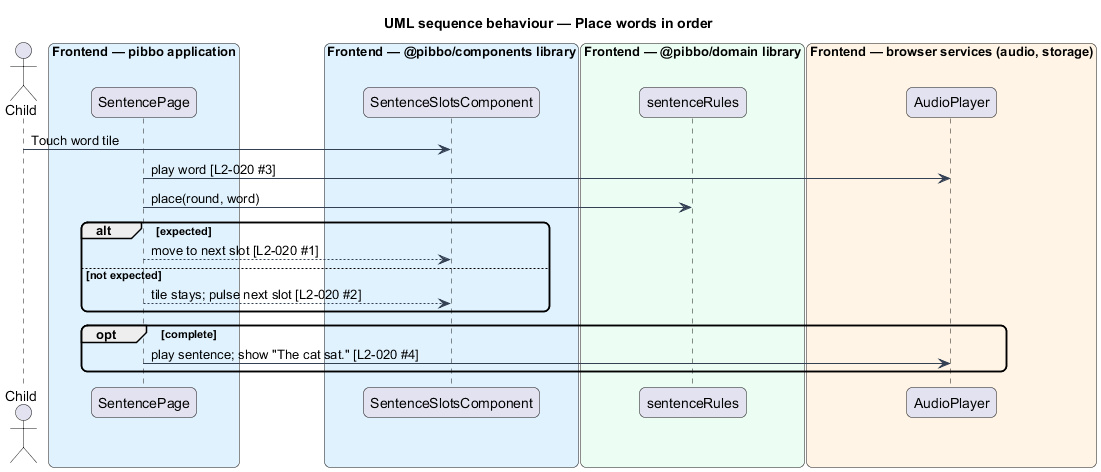

The diagram above was rendered by PlantUML. Its source (embedded in the PNG):
@startuml
title UML sequence behaviour — Place words in order
skinparam backgroundColor #FFFFFF
skinparam shadowing false
skinparam roundcorner 12
skinparam defaultFontName Arial
skinparam ArrowColor #344054
actor "Child" as actor
box "Frontend — pibbo application" #E0F2FE
  participant "SentencePage" as page
end box
box "Frontend — @pibbo/components library" #E0F2FE
  participant "SentenceSlotsComponent" as view
end box
box "Frontend — @pibbo/domain library" #ECFDF3
  participant "sentenceRules" as rules
end box
box "Frontend — browser services (audio, storage)" #FFF4E5
  participant "AudioPlayer" as audio
end box
actor -> view : Touch word tile
page -> audio : play word [L2-020 #3]
page -> rules : place(round, word)
alt expected
  page --> view : move to next slot [L2-020 #1]
else not expected
  page --> view : tile stays; pulse next slot [L2-020 #2]
end
opt complete
  page -> audio : play sentence; show "The cat sat." [L2-020 #4]
end
@enduml